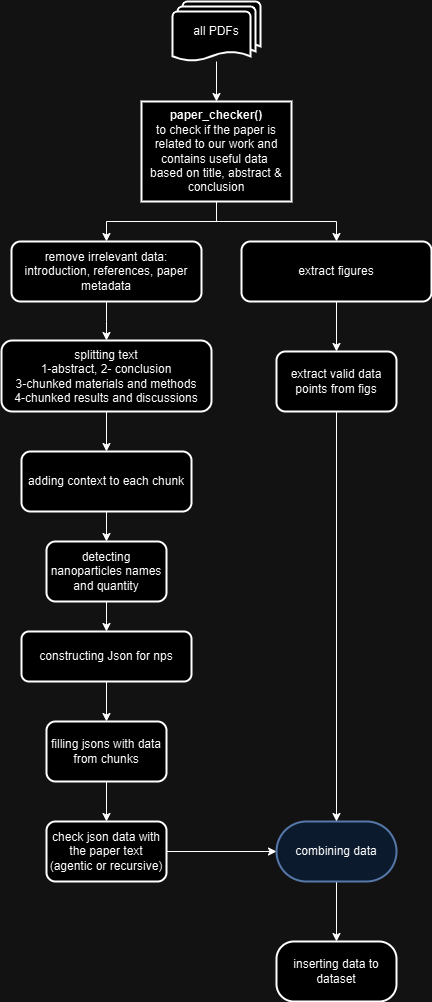

The diagram above was exported from draw.io. Its source (the exported page's mxGraphModel, read from the mxfile embedded in the PNG):
<mxGraphModel dx="913" dy="454" grid="1" gridSize="10" guides="1" tooltips="1" connect="1" arrows="1" fold="1" page="1" pageScale="1" pageWidth="850" pageHeight="1100" background="none" math="0" shadow="0">
  <root>
    <mxCell id="0" />
    <mxCell id="1" parent="0" />
    <mxCell id="_3KNEBU_1-2QcZh1F1ab-7" value="" style="edgeStyle=orthogonalEdgeStyle;rounded=0;orthogonalLoop=1;jettySize=auto;html=1;" edge="1" parent="1" source="_3KNEBU_1-2QcZh1F1ab-5" target="_3KNEBU_1-2QcZh1F1ab-6">
      <mxGeometry relative="1" as="geometry" />
    </mxCell>
    <mxCell id="_3KNEBU_1-2QcZh1F1ab-5" value="all PDFs" style="strokeWidth=2;html=1;shape=mxgraph.flowchart.multi-document;whiteSpace=wrap;" vertex="1" parent="1">
      <mxGeometry x="381" y="30" width="88" height="60" as="geometry" />
    </mxCell>
    <mxCell id="_3KNEBU_1-2QcZh1F1ab-11" value="" style="edgeStyle=orthogonalEdgeStyle;rounded=0;orthogonalLoop=1;jettySize=auto;html=1;" edge="1" parent="1" source="_3KNEBU_1-2QcZh1F1ab-6" target="_3KNEBU_1-2QcZh1F1ab-10">
      <mxGeometry relative="1" as="geometry" />
    </mxCell>
    <mxCell id="_3KNEBU_1-2QcZh1F1ab-16" style="edgeStyle=orthogonalEdgeStyle;rounded=0;orthogonalLoop=1;jettySize=auto;html=1;exitX=0.5;exitY=1;exitDx=0;exitDy=0;entryX=0.5;entryY=0;entryDx=0;entryDy=0;" edge="1" parent="1" source="_3KNEBU_1-2QcZh1F1ab-6" target="_3KNEBU_1-2QcZh1F1ab-15">
      <mxGeometry relative="1" as="geometry" />
    </mxCell>
    <mxCell id="_3KNEBU_1-2QcZh1F1ab-6" value="&lt;b&gt;paper_checker()&lt;br&gt;&lt;/b&gt;to check if the paper is related to our work and contains useful data&amp;nbsp;&lt;br&gt;based on title, abstract &amp;amp; conclusion" style="whiteSpace=wrap;html=1;strokeWidth=2;" vertex="1" parent="1">
      <mxGeometry x="350" y="130" width="150" height="100" as="geometry" />
    </mxCell>
    <mxCell id="_3KNEBU_1-2QcZh1F1ab-13" value="" style="edgeStyle=orthogonalEdgeStyle;rounded=0;orthogonalLoop=1;jettySize=auto;html=1;" edge="1" parent="1" source="_3KNEBU_1-2QcZh1F1ab-10" target="_3KNEBU_1-2QcZh1F1ab-12">
      <mxGeometry relative="1" as="geometry" />
    </mxCell>
    <mxCell id="_3KNEBU_1-2QcZh1F1ab-10" value="remove irrelevant data:&lt;br&gt;introduction, references, paper metadata" style="rounded=1;whiteSpace=wrap;html=1;strokeWidth=2;" vertex="1" parent="1">
      <mxGeometry x="220" y="270" width="190" height="60" as="geometry" />
    </mxCell>
    <mxCell id="_3KNEBU_1-2QcZh1F1ab-19" value="" style="edgeStyle=orthogonalEdgeStyle;rounded=0;orthogonalLoop=1;jettySize=auto;html=1;" edge="1" parent="1" source="_3KNEBU_1-2QcZh1F1ab-12" target="_3KNEBU_1-2QcZh1F1ab-18">
      <mxGeometry relative="1" as="geometry" />
    </mxCell>
    <mxCell id="_3KNEBU_1-2QcZh1F1ab-12" value="splitting text&lt;br&gt;1-abstract, 2- conclusion&lt;br&gt;3-chunked materials and methods&lt;br&gt;4-chunked results and discussions" style="whiteSpace=wrap;html=1;rounded=1;strokeWidth=2;" vertex="1" parent="1">
      <mxGeometry x="210" y="369" width="210" height="71" as="geometry" />
    </mxCell>
    <mxCell id="_3KNEBU_1-2QcZh1F1ab-32" value="" style="edgeStyle=orthogonalEdgeStyle;rounded=0;orthogonalLoop=1;jettySize=auto;html=1;" edge="1" parent="1" source="_3KNEBU_1-2QcZh1F1ab-15" target="_3KNEBU_1-2QcZh1F1ab-31">
      <mxGeometry relative="1" as="geometry" />
    </mxCell>
    <mxCell id="_3KNEBU_1-2QcZh1F1ab-15" value="extract figures" style="rounded=1;whiteSpace=wrap;html=1;strokeWidth=2;" vertex="1" parent="1">
      <mxGeometry x="450" y="270" width="190" height="60" as="geometry" />
    </mxCell>
    <mxCell id="_3KNEBU_1-2QcZh1F1ab-21" value="" style="edgeStyle=orthogonalEdgeStyle;rounded=0;orthogonalLoop=1;jettySize=auto;html=1;" edge="1" parent="1" source="_3KNEBU_1-2QcZh1F1ab-18" target="_3KNEBU_1-2QcZh1F1ab-20">
      <mxGeometry relative="1" as="geometry" />
    </mxCell>
    <mxCell id="_3KNEBU_1-2QcZh1F1ab-18" value="adding context to each chunk" style="whiteSpace=wrap;html=1;rounded=1;strokeWidth=2;" vertex="1" parent="1">
      <mxGeometry x="230" y="480" width="170" height="60" as="geometry" />
    </mxCell>
    <mxCell id="_3KNEBU_1-2QcZh1F1ab-23" value="" style="edgeStyle=orthogonalEdgeStyle;rounded=0;orthogonalLoop=1;jettySize=auto;html=1;" edge="1" parent="1" source="_3KNEBU_1-2QcZh1F1ab-20" target="_3KNEBU_1-2QcZh1F1ab-22">
      <mxGeometry relative="1" as="geometry" />
    </mxCell>
    <mxCell id="_3KNEBU_1-2QcZh1F1ab-20" value="detecting nanoparticles names and quantity" style="whiteSpace=wrap;html=1;rounded=1;strokeWidth=2;" vertex="1" parent="1">
      <mxGeometry x="255" y="570" width="120" height="60" as="geometry" />
    </mxCell>
    <mxCell id="_3KNEBU_1-2QcZh1F1ab-25" value="" style="edgeStyle=orthogonalEdgeStyle;rounded=0;orthogonalLoop=1;jettySize=auto;html=1;" edge="1" parent="1" source="_3KNEBU_1-2QcZh1F1ab-22" target="_3KNEBU_1-2QcZh1F1ab-24">
      <mxGeometry relative="1" as="geometry" />
    </mxCell>
    <mxCell id="_3KNEBU_1-2QcZh1F1ab-22" value="constructing Json for nps" style="whiteSpace=wrap;html=1;rounded=1;strokeWidth=2;" vertex="1" parent="1">
      <mxGeometry x="230" y="660" width="170" height="50" as="geometry" />
    </mxCell>
    <mxCell id="_3KNEBU_1-2QcZh1F1ab-27" value="" style="edgeStyle=orthogonalEdgeStyle;rounded=0;orthogonalLoop=1;jettySize=auto;html=1;" edge="1" parent="1" source="_3KNEBU_1-2QcZh1F1ab-24" target="_3KNEBU_1-2QcZh1F1ab-26">
      <mxGeometry relative="1" as="geometry" />
    </mxCell>
    <mxCell id="_3KNEBU_1-2QcZh1F1ab-24" value="filling jsons with data from chunks" style="whiteSpace=wrap;html=1;rounded=1;strokeWidth=2;" vertex="1" parent="1">
      <mxGeometry x="255" y="750" width="120" height="60" as="geometry" />
    </mxCell>
    <mxCell id="_3KNEBU_1-2QcZh1F1ab-29" value="" style="edgeStyle=orthogonalEdgeStyle;rounded=0;orthogonalLoop=1;jettySize=auto;html=1;" edge="1" parent="1" source="_3KNEBU_1-2QcZh1F1ab-26" target="_3KNEBU_1-2QcZh1F1ab-28">
      <mxGeometry relative="1" as="geometry" />
    </mxCell>
    <mxCell id="_3KNEBU_1-2QcZh1F1ab-26" value="check json data with the paper text&lt;br&gt;(agentic or recursive)" style="whiteSpace=wrap;html=1;rounded=1;strokeWidth=2;" vertex="1" parent="1">
      <mxGeometry x="255" y="850" width="120" height="60" as="geometry" />
    </mxCell>
    <mxCell id="_3KNEBU_1-2QcZh1F1ab-36" value="" style="edgeStyle=orthogonalEdgeStyle;rounded=0;orthogonalLoop=1;jettySize=auto;html=1;" edge="1" parent="1" source="_3KNEBU_1-2QcZh1F1ab-28" target="_3KNEBU_1-2QcZh1F1ab-35">
      <mxGeometry relative="1" as="geometry" />
    </mxCell>
    <mxCell id="_3KNEBU_1-2QcZh1F1ab-28" value="combining data" style="whiteSpace=wrap;html=1;rounded=1;strokeWidth=2;arcSize=50;fillColor=#dae8fc;strokeColor=#6c8ebf;" vertex="1" parent="1">
      <mxGeometry x="485" y="850" width="120" height="60" as="geometry" />
    </mxCell>
    <mxCell id="_3KNEBU_1-2QcZh1F1ab-33" style="edgeStyle=orthogonalEdgeStyle;rounded=0;orthogonalLoop=1;jettySize=auto;html=1;entryX=0.5;entryY=0;entryDx=0;entryDy=0;" edge="1" parent="1" source="_3KNEBU_1-2QcZh1F1ab-31" target="_3KNEBU_1-2QcZh1F1ab-28">
      <mxGeometry relative="1" as="geometry" />
    </mxCell>
    <mxCell id="_3KNEBU_1-2QcZh1F1ab-31" value="extract valid data points from figs" style="whiteSpace=wrap;html=1;rounded=1;strokeWidth=2;" vertex="1" parent="1">
      <mxGeometry x="485" y="380" width="120" height="60" as="geometry" />
    </mxCell>
    <mxCell id="_3KNEBU_1-2QcZh1F1ab-35" value="inserting data to dataset" style="whiteSpace=wrap;html=1;rounded=1;strokeWidth=2;arcSize=29;" vertex="1" parent="1">
      <mxGeometry x="485" y="970" width="120" height="60" as="geometry" />
    </mxCell>
  </root>
</mxGraphModel>